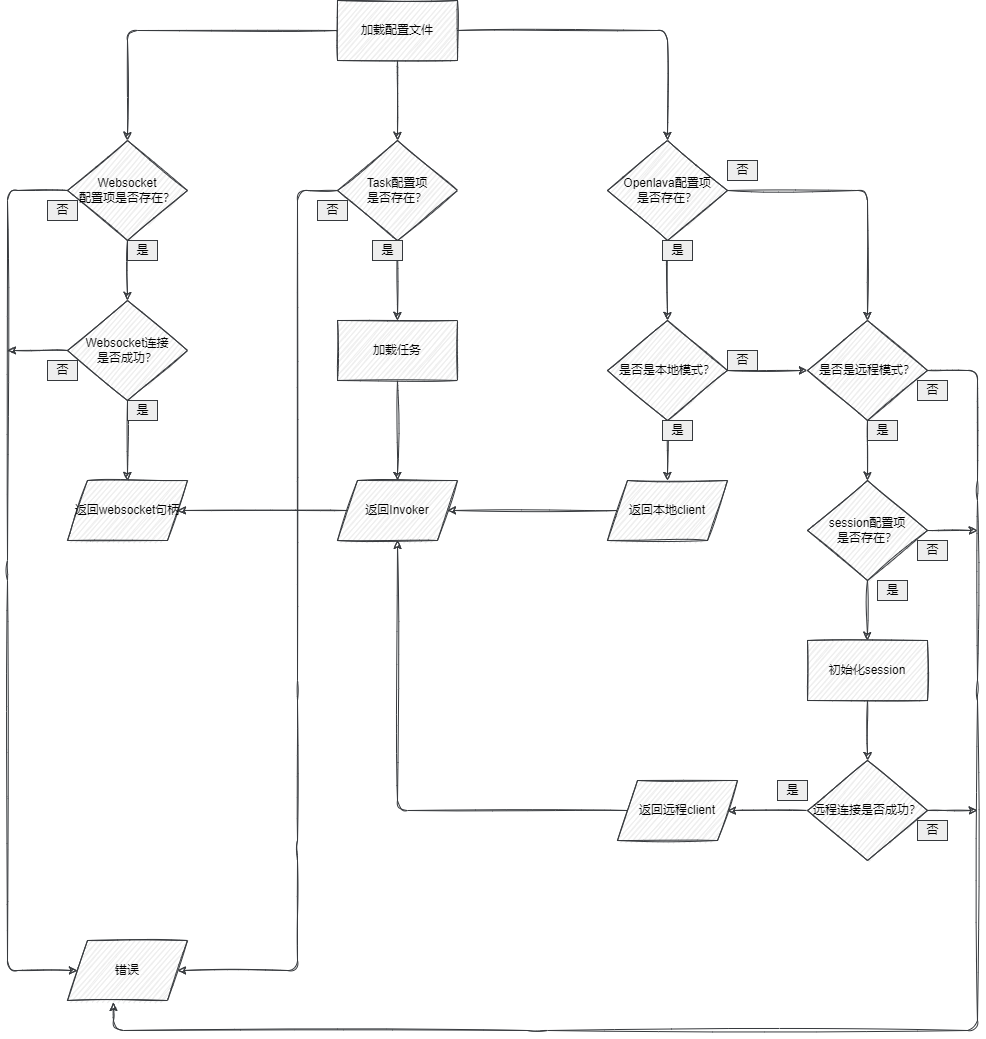

The diagram above was exported from draw.io. Its source (the exported page's mxGraphModel, read from the mxfile embedded in the PNG):
<mxGraphModel dx="1534" dy="1590" grid="1" gridSize="10" guides="1" tooltips="1" connect="1" arrows="1" fold="1" page="0" pageScale="1" pageWidth="827" pageHeight="1169" background="#FFFFFF" math="0" shadow="0">
  <root>
    <mxCell id="9WcavU9JPP8RS0HwMGZ4-0" />
    <mxCell id="9WcavU9JPP8RS0HwMGZ4-1" parent="9WcavU9JPP8RS0HwMGZ4-0" />
    <mxCell id="9WcavU9JPP8RS0HwMGZ4-18" value="" style="edgeStyle=none;sketch=1;html=1;strokeColor=#36393d;fillColor=#eeeeee;fontColor=#000000;" parent="9WcavU9JPP8RS0HwMGZ4-1" source="9WcavU9JPP8RS0HwMGZ4-2" target="9WcavU9JPP8RS0HwMGZ4-4" edge="1">
      <mxGeometry relative="1" as="geometry" />
    </mxCell>
    <mxCell id="9WcavU9JPP8RS0HwMGZ4-19" style="edgeStyle=none;sketch=1;html=1;entryX=0.5;entryY=0;entryDx=0;entryDy=0;strokeColor=#36393d;fillColor=#eeeeee;fontColor=#000000;" parent="9WcavU9JPP8RS0HwMGZ4-1" source="9WcavU9JPP8RS0HwMGZ4-2" target="9WcavU9JPP8RS0HwMGZ4-5" edge="1">
      <mxGeometry relative="1" as="geometry">
        <Array as="points">
          <mxPoint x="450" y="-740" />
        </Array>
      </mxGeometry>
    </mxCell>
    <mxCell id="9WcavU9JPP8RS0HwMGZ4-20" style="edgeStyle=none;sketch=1;html=1;entryX=0.5;entryY=0;entryDx=0;entryDy=0;strokeColor=#36393d;fillColor=#eeeeee;fontColor=#000000;" parent="9WcavU9JPP8RS0HwMGZ4-1" source="9WcavU9JPP8RS0HwMGZ4-2" target="9WcavU9JPP8RS0HwMGZ4-3" edge="1">
      <mxGeometry relative="1" as="geometry">
        <Array as="points">
          <mxPoint x="-90" y="-740" />
        </Array>
      </mxGeometry>
    </mxCell>
    <mxCell id="9WcavU9JPP8RS0HwMGZ4-2" value="&lt;font&gt;加载配置文件&lt;/font&gt;" style="rounded=0;whiteSpace=wrap;html=1;sketch=1;fillColor=#eeeeee;strokeColor=#36393d;fontColor=#000000;" parent="9WcavU9JPP8RS0HwMGZ4-1" vertex="1">
      <mxGeometry x="120" y="-770" width="120" height="60" as="geometry" />
    </mxCell>
    <mxCell id="9WcavU9JPP8RS0HwMGZ4-22" value="" style="edgeStyle=none;sketch=1;html=1;strokeColor=#36393d;fillColor=#eeeeee;fontColor=#000000;" parent="9WcavU9JPP8RS0HwMGZ4-1" source="9WcavU9JPP8RS0HwMGZ4-3" target="9WcavU9JPP8RS0HwMGZ4-6" edge="1">
      <mxGeometry relative="1" as="geometry" />
    </mxCell>
    <mxCell id="9WcavU9JPP8RS0HwMGZ4-41" style="edgeStyle=none;sketch=1;html=1;exitX=0;exitY=0.5;exitDx=0;exitDy=0;strokeColor=#36393d;fillColor=#eeeeee;fontColor=#000000;" parent="9WcavU9JPP8RS0HwMGZ4-1" source="9WcavU9JPP8RS0HwMGZ4-3" target="9WcavU9JPP8RS0HwMGZ4-17" edge="1">
      <mxGeometry relative="1" as="geometry">
        <Array as="points">
          <mxPoint x="-210" y="-580" />
          <mxPoint x="-210" y="-200" />
          <mxPoint x="-210" y="200" />
        </Array>
      </mxGeometry>
    </mxCell>
    <mxCell id="9WcavU9JPP8RS0HwMGZ4-3" value="Websocket&lt;br&gt;配置项是否存在？" style="rhombus;whiteSpace=wrap;html=1;sketch=1;strokeColor=#36393d;fillColor=#eeeeee;fontColor=#000000;" parent="9WcavU9JPP8RS0HwMGZ4-1" vertex="1">
      <mxGeometry x="-150" y="-630" width="120" height="100" as="geometry" />
    </mxCell>
    <mxCell id="9WcavU9JPP8RS0HwMGZ4-21" value="" style="edgeStyle=none;sketch=1;html=1;strokeColor=#36393d;fillColor=#eeeeee;fontColor=#000000;" parent="9WcavU9JPP8RS0HwMGZ4-1" source="9WcavU9JPP8RS0HwMGZ4-4" target="9WcavU9JPP8RS0HwMGZ4-9" edge="1">
      <mxGeometry relative="1" as="geometry" />
    </mxCell>
    <mxCell id="9WcavU9JPP8RS0HwMGZ4-43" style="edgeStyle=none;sketch=1;html=1;exitX=0;exitY=0.5;exitDx=0;exitDy=0;strokeColor=#36393d;fillColor=#eeeeee;fontColor=#000000;" parent="9WcavU9JPP8RS0HwMGZ4-1" source="9WcavU9JPP8RS0HwMGZ4-4" target="9WcavU9JPP8RS0HwMGZ4-17" edge="1">
      <mxGeometry relative="1" as="geometry">
        <Array as="points">
          <mxPoint x="80" y="-580" />
          <mxPoint x="80" y="-80" />
          <mxPoint x="80" y="80" />
          <mxPoint x="80" y="200" />
        </Array>
      </mxGeometry>
    </mxCell>
    <mxCell id="9WcavU9JPP8RS0HwMGZ4-4" value="Task配置项&lt;br&gt;是否存在？" style="rhombus;whiteSpace=wrap;html=1;sketch=1;strokeColor=#36393d;fillColor=#eeeeee;fontColor=#000000;" parent="9WcavU9JPP8RS0HwMGZ4-1" vertex="1">
      <mxGeometry x="120" y="-630" width="120" height="100" as="geometry" />
    </mxCell>
    <mxCell id="9WcavU9JPP8RS0HwMGZ4-25" value="" style="edgeStyle=none;sketch=1;html=1;strokeColor=#36393d;fillColor=#eeeeee;fontColor=#000000;" parent="9WcavU9JPP8RS0HwMGZ4-1" source="9WcavU9JPP8RS0HwMGZ4-5" target="9WcavU9JPP8RS0HwMGZ4-7" edge="1">
      <mxGeometry relative="1" as="geometry" />
    </mxCell>
    <mxCell id="9WcavU9JPP8RS0HwMGZ4-27" style="edgeStyle=none;sketch=1;html=1;entryX=0.5;entryY=0;entryDx=0;entryDy=0;strokeColor=#36393d;fillColor=#eeeeee;fontColor=#000000;" parent="9WcavU9JPP8RS0HwMGZ4-1" source="9WcavU9JPP8RS0HwMGZ4-5" target="9WcavU9JPP8RS0HwMGZ4-15" edge="1">
      <mxGeometry relative="1" as="geometry">
        <Array as="points">
          <mxPoint x="650" y="-580" />
        </Array>
      </mxGeometry>
    </mxCell>
    <mxCell id="9WcavU9JPP8RS0HwMGZ4-5" value="Openlava配置项&lt;br&gt;是否存在？" style="rhombus;whiteSpace=wrap;html=1;sketch=1;strokeColor=#36393d;fillColor=#eeeeee;fontColor=#000000;" parent="9WcavU9JPP8RS0HwMGZ4-1" vertex="1">
      <mxGeometry x="390" y="-630" width="120" height="100" as="geometry" />
    </mxCell>
    <mxCell id="9WcavU9JPP8RS0HwMGZ4-23" value="" style="edgeStyle=none;sketch=1;html=1;strokeColor=#36393d;fillColor=#eeeeee;fontColor=#000000;" parent="9WcavU9JPP8RS0HwMGZ4-1" source="9WcavU9JPP8RS0HwMGZ4-6" target="9WcavU9JPP8RS0HwMGZ4-11" edge="1">
      <mxGeometry relative="1" as="geometry" />
    </mxCell>
    <mxCell id="9WcavU9JPP8RS0HwMGZ4-42" style="edgeStyle=none;sketch=1;html=1;strokeColor=#36393d;fillColor=#eeeeee;fontColor=#000000;" parent="9WcavU9JPP8RS0HwMGZ4-1" source="9WcavU9JPP8RS0HwMGZ4-6" edge="1">
      <mxGeometry relative="1" as="geometry">
        <mxPoint x="-210" y="-420" as="targetPoint" />
      </mxGeometry>
    </mxCell>
    <mxCell id="9WcavU9JPP8RS0HwMGZ4-6" value="Websocket连接&lt;br&gt;是否成功？" style="rhombus;whiteSpace=wrap;html=1;sketch=1;strokeColor=#36393d;fillColor=#eeeeee;fontColor=#000000;" parent="9WcavU9JPP8RS0HwMGZ4-1" vertex="1">
      <mxGeometry x="-150" y="-470" width="120" height="100" as="geometry" />
    </mxCell>
    <mxCell id="9WcavU9JPP8RS0HwMGZ4-26" value="" style="edgeStyle=none;sketch=1;html=1;strokeColor=#36393d;fillColor=#eeeeee;fontColor=#000000;" parent="9WcavU9JPP8RS0HwMGZ4-1" source="9WcavU9JPP8RS0HwMGZ4-7" target="9WcavU9JPP8RS0HwMGZ4-16" edge="1">
      <mxGeometry relative="1" as="geometry" />
    </mxCell>
    <mxCell id="9WcavU9JPP8RS0HwMGZ4-40" value="" style="edgeStyle=none;sketch=1;html=1;strokeColor=#36393d;fillColor=#eeeeee;fontColor=#000000;" parent="9WcavU9JPP8RS0HwMGZ4-1" source="9WcavU9JPP8RS0HwMGZ4-7" target="9WcavU9JPP8RS0HwMGZ4-15" edge="1">
      <mxGeometry relative="1" as="geometry" />
    </mxCell>
    <mxCell id="9WcavU9JPP8RS0HwMGZ4-7" value="是否是本地模式？" style="rhombus;whiteSpace=wrap;html=1;sketch=1;strokeColor=#36393d;fillColor=#eeeeee;fontColor=#000000;" parent="9WcavU9JPP8RS0HwMGZ4-1" vertex="1">
      <mxGeometry x="390" y="-450" width="120" height="100" as="geometry" />
    </mxCell>
    <mxCell id="9WcavU9JPP8RS0HwMGZ4-29" value="" style="edgeStyle=none;sketch=1;html=1;strokeColor=#36393d;fillColor=#eeeeee;fontColor=#000000;" parent="9WcavU9JPP8RS0HwMGZ4-1" source="9WcavU9JPP8RS0HwMGZ4-8" target="9WcavU9JPP8RS0HwMGZ4-12" edge="1">
      <mxGeometry relative="1" as="geometry" />
    </mxCell>
    <mxCell id="9WcavU9JPP8RS0HwMGZ4-38" style="edgeStyle=none;sketch=1;html=1;strokeColor=#36393d;fillColor=#eeeeee;fontColor=#000000;" parent="9WcavU9JPP8RS0HwMGZ4-1" source="9WcavU9JPP8RS0HwMGZ4-8" edge="1">
      <mxGeometry relative="1" as="geometry">
        <mxPoint x="760" y="-240" as="targetPoint" />
      </mxGeometry>
    </mxCell>
    <mxCell id="9WcavU9JPP8RS0HwMGZ4-8" value="session配置项&lt;br&gt;是否存在？" style="rhombus;whiteSpace=wrap;html=1;sketch=1;strokeColor=#36393d;fillColor=#eeeeee;fontColor=#000000;" parent="9WcavU9JPP8RS0HwMGZ4-1" vertex="1">
      <mxGeometry x="590" y="-290" width="120" height="100" as="geometry" />
    </mxCell>
    <mxCell id="9WcavU9JPP8RS0HwMGZ4-24" value="" style="edgeStyle=none;sketch=1;html=1;strokeColor=#36393d;fillColor=#eeeeee;fontColor=#000000;" parent="9WcavU9JPP8RS0HwMGZ4-1" source="9WcavU9JPP8RS0HwMGZ4-9" target="9WcavU9JPP8RS0HwMGZ4-10" edge="1">
      <mxGeometry relative="1" as="geometry" />
    </mxCell>
    <mxCell id="9WcavU9JPP8RS0HwMGZ4-9" value="加载任务" style="rounded=0;whiteSpace=wrap;html=1;sketch=1;strokeColor=#36393d;fillColor=#eeeeee;fontColor=#000000;" parent="9WcavU9JPP8RS0HwMGZ4-1" vertex="1">
      <mxGeometry x="120" y="-450" width="120" height="60" as="geometry" />
    </mxCell>
    <mxCell id="9WcavU9JPP8RS0HwMGZ4-32" style="edgeStyle=none;sketch=1;html=1;entryX=1;entryY=0.5;entryDx=0;entryDy=0;strokeColor=#36393d;fillColor=#eeeeee;fontColor=#000000;" parent="9WcavU9JPP8RS0HwMGZ4-1" source="9WcavU9JPP8RS0HwMGZ4-10" target="9WcavU9JPP8RS0HwMGZ4-11" edge="1">
      <mxGeometry relative="1" as="geometry" />
    </mxCell>
    <mxCell id="9WcavU9JPP8RS0HwMGZ4-10" value="返回Invoker" style="shape=parallelogram;perimeter=parallelogramPerimeter;whiteSpace=wrap;html=1;fixedSize=1;sketch=1;strokeColor=#36393d;fillColor=#eeeeee;fontColor=#000000;" parent="9WcavU9JPP8RS0HwMGZ4-1" vertex="1">
      <mxGeometry x="120" y="-290" width="120" height="60" as="geometry" />
    </mxCell>
    <mxCell id="9WcavU9JPP8RS0HwMGZ4-11" value="返回websocket句柄" style="shape=parallelogram;perimeter=parallelogramPerimeter;whiteSpace=wrap;html=1;fixedSize=1;sketch=1;strokeColor=#36393d;fillColor=#eeeeee;fontColor=#000000;" parent="9WcavU9JPP8RS0HwMGZ4-1" vertex="1">
      <mxGeometry x="-150" y="-290" width="120" height="60" as="geometry" />
    </mxCell>
    <mxCell id="9WcavU9JPP8RS0HwMGZ4-30" value="" style="edgeStyle=none;sketch=1;html=1;strokeColor=#36393d;fillColor=#eeeeee;fontColor=#000000;" parent="9WcavU9JPP8RS0HwMGZ4-1" source="9WcavU9JPP8RS0HwMGZ4-12" target="9WcavU9JPP8RS0HwMGZ4-13" edge="1">
      <mxGeometry relative="1" as="geometry" />
    </mxCell>
    <mxCell id="9WcavU9JPP8RS0HwMGZ4-12" value="初始化session" style="rounded=0;whiteSpace=wrap;html=1;sketch=1;strokeColor=#36393d;fillColor=#eeeeee;fontColor=#000000;" parent="9WcavU9JPP8RS0HwMGZ4-1" vertex="1">
      <mxGeometry x="590" y="-130" width="120" height="60" as="geometry" />
    </mxCell>
    <mxCell id="9WcavU9JPP8RS0HwMGZ4-31" value="" style="edgeStyle=none;sketch=1;html=1;strokeColor=#36393d;fillColor=#eeeeee;fontColor=#000000;" parent="9WcavU9JPP8RS0HwMGZ4-1" source="9WcavU9JPP8RS0HwMGZ4-13" target="9WcavU9JPP8RS0HwMGZ4-14" edge="1">
      <mxGeometry relative="1" as="geometry" />
    </mxCell>
    <mxCell id="9WcavU9JPP8RS0HwMGZ4-39" style="edgeStyle=none;sketch=1;html=1;strokeColor=#36393d;fillColor=#eeeeee;fontColor=#000000;" parent="9WcavU9JPP8RS0HwMGZ4-1" source="9WcavU9JPP8RS0HwMGZ4-13" edge="1">
      <mxGeometry relative="1" as="geometry">
        <mxPoint x="760" y="40" as="targetPoint" />
      </mxGeometry>
    </mxCell>
    <mxCell id="9WcavU9JPP8RS0HwMGZ4-13" value="远程连接是否成功？" style="rhombus;whiteSpace=wrap;html=1;sketch=1;strokeColor=#36393d;fillColor=#eeeeee;fontColor=#000000;" parent="9WcavU9JPP8RS0HwMGZ4-1" vertex="1">
      <mxGeometry x="590" y="-10" width="120" height="100" as="geometry" />
    </mxCell>
    <mxCell id="9WcavU9JPP8RS0HwMGZ4-35" style="edgeStyle=none;sketch=1;html=1;entryX=0.5;entryY=1;entryDx=0;entryDy=0;strokeColor=#36393d;fillColor=#eeeeee;fontColor=#000000;" parent="9WcavU9JPP8RS0HwMGZ4-1" source="9WcavU9JPP8RS0HwMGZ4-14" target="9WcavU9JPP8RS0HwMGZ4-10" edge="1">
      <mxGeometry relative="1" as="geometry">
        <Array as="points">
          <mxPoint x="180" y="40" />
        </Array>
      </mxGeometry>
    </mxCell>
    <mxCell id="9WcavU9JPP8RS0HwMGZ4-14" value="返回远程client" style="shape=parallelogram;perimeter=parallelogramPerimeter;whiteSpace=wrap;html=1;fixedSize=1;sketch=1;strokeColor=#36393d;fillColor=#eeeeee;fontColor=#000000;" parent="9WcavU9JPP8RS0HwMGZ4-1" vertex="1">
      <mxGeometry x="400" y="10" width="120" height="60" as="geometry" />
    </mxCell>
    <mxCell id="9WcavU9JPP8RS0HwMGZ4-28" value="" style="edgeStyle=none;sketch=1;html=1;strokeColor=#36393d;fillColor=#eeeeee;fontColor=#000000;" parent="9WcavU9JPP8RS0HwMGZ4-1" source="9WcavU9JPP8RS0HwMGZ4-15" target="9WcavU9JPP8RS0HwMGZ4-8" edge="1">
      <mxGeometry relative="1" as="geometry" />
    </mxCell>
    <mxCell id="9WcavU9JPP8RS0HwMGZ4-37" style="edgeStyle=none;sketch=1;html=1;exitX=1;exitY=0.5;exitDx=0;exitDy=0;entryX=0.383;entryY=1.033;entryDx=0;entryDy=0;entryPerimeter=0;strokeColor=#36393d;fillColor=#eeeeee;fontColor=#000000;" parent="9WcavU9JPP8RS0HwMGZ4-1" source="9WcavU9JPP8RS0HwMGZ4-15" target="9WcavU9JPP8RS0HwMGZ4-17" edge="1">
      <mxGeometry relative="1" as="geometry">
        <mxPoint x="-90" y="260" as="targetPoint" />
        <Array as="points">
          <mxPoint x="760" y="-400" />
          <mxPoint x="760" y="-280" />
          <mxPoint x="760" y="-80" />
          <mxPoint x="760" y="260" />
          <mxPoint x="320" y="260" />
          <mxPoint x="-104" y="260" />
        </Array>
      </mxGeometry>
    </mxCell>
    <mxCell id="9WcavU9JPP8RS0HwMGZ4-15" value="是否是远程模式？" style="rhombus;whiteSpace=wrap;html=1;sketch=1;strokeColor=#36393d;fillColor=#eeeeee;fontColor=#000000;" parent="9WcavU9JPP8RS0HwMGZ4-1" vertex="1">
      <mxGeometry x="590" y="-450" width="120" height="100" as="geometry" />
    </mxCell>
    <mxCell id="9WcavU9JPP8RS0HwMGZ4-33" style="edgeStyle=none;sketch=1;html=1;strokeColor=#36393d;fillColor=#eeeeee;fontColor=#000000;" parent="9WcavU9JPP8RS0HwMGZ4-1" source="9WcavU9JPP8RS0HwMGZ4-16" target="9WcavU9JPP8RS0HwMGZ4-10" edge="1">
      <mxGeometry relative="1" as="geometry" />
    </mxCell>
    <mxCell id="9WcavU9JPP8RS0HwMGZ4-16" value="返回本地client" style="shape=parallelogram;perimeter=parallelogramPerimeter;whiteSpace=wrap;html=1;fixedSize=1;sketch=1;strokeColor=#36393d;fillColor=#eeeeee;fontColor=#000000;" parent="9WcavU9JPP8RS0HwMGZ4-1" vertex="1">
      <mxGeometry x="390" y="-290" width="120" height="60" as="geometry" />
    </mxCell>
    <mxCell id="9WcavU9JPP8RS0HwMGZ4-17" value="错误" style="shape=parallelogram;perimeter=parallelogramPerimeter;whiteSpace=wrap;html=1;fixedSize=1;sketch=1;strokeColor=#36393d;fillColor=#eeeeee;fontColor=#000000;" parent="9WcavU9JPP8RS0HwMGZ4-1" vertex="1">
      <mxGeometry x="-150" y="170" width="120" height="60" as="geometry" />
    </mxCell>
    <mxCell id="9WcavU9JPP8RS0HwMGZ4-44" value="是" style="text;html=1;align=center;verticalAlign=middle;resizable=0;points=[];autosize=1;strokeColor=#36393d;fillColor=#eeeeee;fontColor=#000000;" parent="9WcavU9JPP8RS0HwMGZ4-1" vertex="1">
      <mxGeometry x="155" y="-530" width="30" height="20" as="geometry" />
    </mxCell>
    <mxCell id="9WcavU9JPP8RS0HwMGZ4-45" value="是" style="text;html=1;align=center;verticalAlign=middle;resizable=0;points=[];autosize=1;strokeColor=#36393d;fillColor=#eeeeee;fontColor=#000000;" parent="9WcavU9JPP8RS0HwMGZ4-1" vertex="1">
      <mxGeometry x="445" y="-530" width="30" height="20" as="geometry" />
    </mxCell>
    <mxCell id="9WcavU9JPP8RS0HwMGZ4-46" value="是" style="text;html=1;align=center;verticalAlign=middle;resizable=0;points=[];autosize=1;strokeColor=#36393d;fillColor=#eeeeee;fontColor=#000000;" parent="9WcavU9JPP8RS0HwMGZ4-1" vertex="1">
      <mxGeometry x="650" y="-350" width="30" height="20" as="geometry" />
    </mxCell>
    <mxCell id="9WcavU9JPP8RS0HwMGZ4-47" value="是" style="text;html=1;align=center;verticalAlign=middle;resizable=0;points=[];autosize=1;strokeColor=#36393d;fillColor=#eeeeee;fontColor=#000000;" parent="9WcavU9JPP8RS0HwMGZ4-1" vertex="1">
      <mxGeometry x="445" y="-350" width="30" height="20" as="geometry" />
    </mxCell>
    <mxCell id="9WcavU9JPP8RS0HwMGZ4-48" value="是" style="text;html=1;align=center;verticalAlign=middle;resizable=0;points=[];autosize=1;strokeColor=#36393d;fillColor=#eeeeee;fontColor=#000000;" parent="9WcavU9JPP8RS0HwMGZ4-1" vertex="1">
      <mxGeometry x="660" y="-190" width="30" height="20" as="geometry" />
    </mxCell>
    <mxCell id="9WcavU9JPP8RS0HwMGZ4-49" value="是" style="text;html=1;align=center;verticalAlign=middle;resizable=0;points=[];autosize=1;strokeColor=#36393d;fillColor=#eeeeee;fontColor=#000000;" parent="9WcavU9JPP8RS0HwMGZ4-1" vertex="1">
      <mxGeometry x="-90" y="-530" width="30" height="20" as="geometry" />
    </mxCell>
    <mxCell id="9WcavU9JPP8RS0HwMGZ4-50" value="是" style="text;html=1;align=center;verticalAlign=middle;resizable=0;points=[];autosize=1;strokeColor=#36393d;fillColor=#eeeeee;fontColor=#000000;" parent="9WcavU9JPP8RS0HwMGZ4-1" vertex="1">
      <mxGeometry x="-90" y="-370" width="30" height="20" as="geometry" />
    </mxCell>
    <mxCell id="9WcavU9JPP8RS0HwMGZ4-51" value="是" style="text;html=1;align=center;verticalAlign=middle;resizable=0;points=[];autosize=1;strokeColor=#36393d;fillColor=#eeeeee;fontColor=#000000;" parent="9WcavU9JPP8RS0HwMGZ4-1" vertex="1">
      <mxGeometry x="560" y="10" width="30" height="20" as="geometry" />
    </mxCell>
    <mxCell id="9WcavU9JPP8RS0HwMGZ4-52" value="否" style="text;html=1;align=center;verticalAlign=middle;resizable=0;points=[];autosize=1;strokeColor=#36393d;fillColor=#eeeeee;fontColor=#000000;" parent="9WcavU9JPP8RS0HwMGZ4-1" vertex="1">
      <mxGeometry x="510" y="-610" width="30" height="20" as="geometry" />
    </mxCell>
    <mxCell id="9WcavU9JPP8RS0HwMGZ4-53" value="否" style="text;html=1;align=center;verticalAlign=middle;resizable=0;points=[];autosize=1;strokeColor=#36393d;fillColor=#eeeeee;fontColor=#000000;" parent="9WcavU9JPP8RS0HwMGZ4-1" vertex="1">
      <mxGeometry x="700" y="-390" width="30" height="20" as="geometry" />
    </mxCell>
    <mxCell id="9WcavU9JPP8RS0HwMGZ4-54" value="否" style="text;html=1;align=center;verticalAlign=middle;resizable=0;points=[];autosize=1;strokeColor=#36393d;fillColor=#eeeeee;fontColor=#000000;" parent="9WcavU9JPP8RS0HwMGZ4-1" vertex="1">
      <mxGeometry x="510" y="-420" width="30" height="20" as="geometry" />
    </mxCell>
    <mxCell id="9WcavU9JPP8RS0HwMGZ4-55" value="否" style="text;html=1;align=center;verticalAlign=middle;resizable=0;points=[];autosize=1;strokeColor=#36393d;fillColor=#eeeeee;fontColor=#000000;" parent="9WcavU9JPP8RS0HwMGZ4-1" vertex="1">
      <mxGeometry x="100" y="-570" width="30" height="20" as="geometry" />
    </mxCell>
    <mxCell id="9WcavU9JPP8RS0HwMGZ4-56" value="否" style="text;html=1;align=center;verticalAlign=middle;resizable=0;points=[];autosize=1;strokeColor=#36393d;fillColor=#eeeeee;fontColor=#000000;" parent="9WcavU9JPP8RS0HwMGZ4-1" vertex="1">
      <mxGeometry x="700" y="-230" width="30" height="20" as="geometry" />
    </mxCell>
    <mxCell id="9WcavU9JPP8RS0HwMGZ4-57" value="否" style="text;html=1;align=center;verticalAlign=middle;resizable=0;points=[];autosize=1;strokeColor=#36393d;fillColor=#eeeeee;fontColor=#000000;" parent="9WcavU9JPP8RS0HwMGZ4-1" vertex="1">
      <mxGeometry x="700" y="50" width="30" height="20" as="geometry" />
    </mxCell>
    <mxCell id="9WcavU9JPP8RS0HwMGZ4-58" value="否" style="text;html=1;align=center;verticalAlign=middle;resizable=0;points=[];autosize=1;strokeColor=#36393d;fillColor=#eeeeee;fontColor=#000000;" parent="9WcavU9JPP8RS0HwMGZ4-1" vertex="1">
      <mxGeometry x="-170" y="-410" width="30" height="20" as="geometry" />
    </mxCell>
    <mxCell id="9WcavU9JPP8RS0HwMGZ4-59" value="否" style="text;html=1;align=center;verticalAlign=middle;resizable=0;points=[];autosize=1;strokeColor=#36393d;fillColor=#eeeeee;fontColor=#000000;" parent="9WcavU9JPP8RS0HwMGZ4-1" vertex="1">
      <mxGeometry x="-170" y="-570" width="30" height="20" as="geometry" />
    </mxCell>
  </root>
</mxGraphModel>